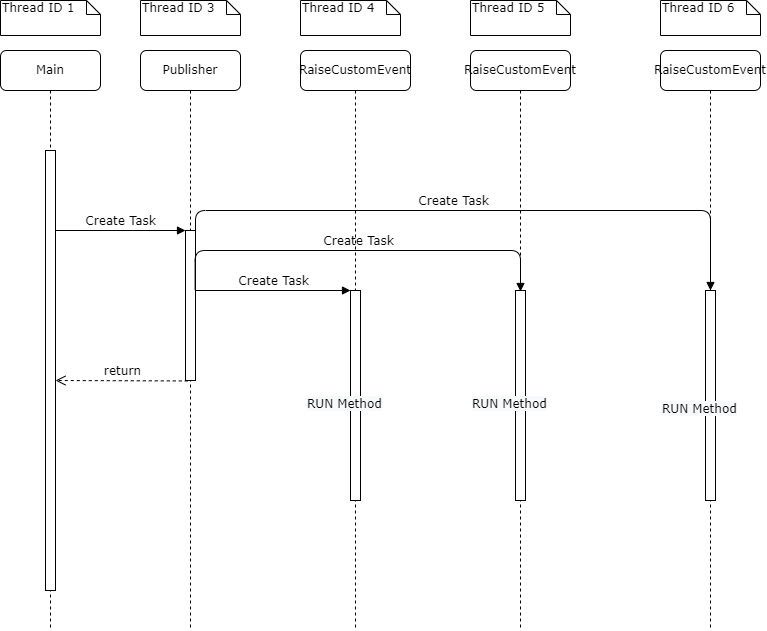

The diagram above was exported from draw.io. Its source (the exported page's mxGraphModel, read from the mxfile embedded in the PNG):
<mxGraphModel dx="2014" dy="1114" grid="1" gridSize="10" guides="1" tooltips="1" connect="1" arrows="1" fold="1" page="1" pageScale="1" pageWidth="1100" pageHeight="850" background="none" math="0" shadow="0">
  <root>
    <mxCell id="0" />
    <mxCell id="1" parent="0" />
    <mxCell id="7baba1c4bc27f4b0-2" value="Publisher" style="shape=umlLifeline;perimeter=lifelinePerimeter;whiteSpace=wrap;html=1;container=1;collapsible=0;recursiveResize=0;outlineConnect=0;rounded=1;shadow=0;comic=0;labelBackgroundColor=none;strokeWidth=1;fontFamily=Verdana;fontSize=12;align=center;" parent="1" vertex="1">
      <mxGeometry x="240" y="80" width="100" height="580" as="geometry" />
    </mxCell>
    <mxCell id="7baba1c4bc27f4b0-10" value="" style="html=1;points=[];perimeter=orthogonalPerimeter;rounded=0;shadow=0;comic=0;labelBackgroundColor=none;strokeWidth=1;fontFamily=Verdana;fontSize=12;align=center;" parent="7baba1c4bc27f4b0-2" vertex="1">
      <mxGeometry x="45" y="180" width="10" height="150" as="geometry" />
    </mxCell>
    <mxCell id="7baba1c4bc27f4b0-3" value="RaiseCustomEvent" style="shape=umlLifeline;perimeter=lifelinePerimeter;whiteSpace=wrap;html=1;container=1;collapsible=0;recursiveResize=0;outlineConnect=0;rounded=1;shadow=0;comic=0;labelBackgroundColor=none;strokeWidth=1;fontFamily=Verdana;fontSize=12;align=center;" parent="1" vertex="1">
      <mxGeometry x="400" y="80" width="110" height="580" as="geometry" />
    </mxCell>
    <mxCell id="7baba1c4bc27f4b0-13" value="" style="html=1;points=[];perimeter=orthogonalPerimeter;rounded=0;shadow=0;comic=0;labelBackgroundColor=none;strokeWidth=1;fontFamily=Verdana;fontSize=12;align=center;" parent="7baba1c4bc27f4b0-3" vertex="1">
      <mxGeometry x="50" y="240" width="10" height="210" as="geometry" />
    </mxCell>
    <mxCell id="L9NIwnavsTdSsedzvYmL-16" value="&lt;span style=&quot;color: rgb(0, 0, 0); font-family: verdana; font-size: 12px; font-style: normal; font-weight: 400; letter-spacing: normal; text-align: center; text-indent: 0px; text-transform: none; word-spacing: 0px; background-color: rgb(248, 249, 250); display: inline; float: none;&quot;&gt;RUN Method&lt;/span&gt;" style="text;whiteSpace=wrap;html=1;" vertex="1" parent="7baba1c4bc27f4b0-3">
      <mxGeometry x="5" y="340" width="100" height="30" as="geometry" />
    </mxCell>
    <mxCell id="7baba1c4bc27f4b0-8" value="Main" style="shape=umlLifeline;perimeter=lifelinePerimeter;whiteSpace=wrap;html=1;container=1;collapsible=0;recursiveResize=0;outlineConnect=0;rounded=1;shadow=0;comic=0;labelBackgroundColor=none;strokeWidth=1;fontFamily=Verdana;fontSize=12;align=center;" parent="1" vertex="1">
      <mxGeometry x="100" y="80" width="100" height="580" as="geometry" />
    </mxCell>
    <mxCell id="7baba1c4bc27f4b0-9" value="" style="html=1;points=[];perimeter=orthogonalPerimeter;rounded=0;shadow=0;comic=0;labelBackgroundColor=none;strokeWidth=1;fontFamily=Verdana;fontSize=12;align=center;" parent="7baba1c4bc27f4b0-8" vertex="1">
      <mxGeometry x="45" y="100" width="10" height="440" as="geometry" />
    </mxCell>
    <mxCell id="7baba1c4bc27f4b0-30" value="return" style="html=1;verticalAlign=bottom;endArrow=open;dashed=1;endSize=8;labelBackgroundColor=none;fontFamily=Verdana;fontSize=12;edgeStyle=elbowEdgeStyle;elbow=vertical;exitX=0.229;exitY=1.003;exitDx=0;exitDy=0;exitPerimeter=0;" parent="1" source="7baba1c4bc27f4b0-10" target="7baba1c4bc27f4b0-9" edge="1">
      <mxGeometry relative="1" as="geometry">
        <mxPoint x="800" y="626" as="targetPoint" />
        <Array as="points">
          <mxPoint x="230" y="410" />
          <mxPoint x="290" y="520" />
          <mxPoint x="570" y="600" />
        </Array>
        <mxPoint x="870" y="600" as="sourcePoint" />
      </mxGeometry>
    </mxCell>
    <mxCell id="7baba1c4bc27f4b0-11" value="Create Task" style="html=1;verticalAlign=bottom;endArrow=block;entryX=0;entryY=0;labelBackgroundColor=none;fontFamily=Verdana;fontSize=12;edgeStyle=elbowEdgeStyle;elbow=vertical;" parent="1" source="7baba1c4bc27f4b0-9" target="7baba1c4bc27f4b0-10" edge="1">
      <mxGeometry relative="1" as="geometry">
        <mxPoint x="220" y="190" as="sourcePoint" />
      </mxGeometry>
    </mxCell>
    <mxCell id="7baba1c4bc27f4b0-14" value="Create Task" style="html=1;verticalAlign=bottom;endArrow=block;entryX=0;entryY=0;labelBackgroundColor=none;fontFamily=Verdana;fontSize=12;edgeStyle=elbowEdgeStyle;elbow=vertical;" parent="1" source="7baba1c4bc27f4b0-10" target="7baba1c4bc27f4b0-13" edge="1">
      <mxGeometry relative="1" as="geometry">
        <mxPoint x="370" y="200" as="sourcePoint" />
      </mxGeometry>
    </mxCell>
    <mxCell id="7baba1c4bc27f4b0-40" value="Thread ID 1" style="shape=note;whiteSpace=wrap;html=1;size=14;verticalAlign=top;align=left;spacingTop=-6;rounded=0;shadow=0;comic=0;labelBackgroundColor=none;strokeWidth=1;fontFamily=Verdana;fontSize=12" parent="1" vertex="1">
      <mxGeometry x="100" y="30" width="100" height="35" as="geometry" />
    </mxCell>
    <mxCell id="7baba1c4bc27f4b0-41" value="Thread ID 3" style="shape=note;whiteSpace=wrap;html=1;size=14;verticalAlign=top;align=left;spacingTop=-6;rounded=0;shadow=0;comic=0;labelBackgroundColor=none;strokeWidth=1;fontFamily=Verdana;fontSize=12" parent="1" vertex="1">
      <mxGeometry x="240" y="30" width="100" height="35" as="geometry" />
    </mxCell>
    <mxCell id="7baba1c4bc27f4b0-42" value="Thread ID 4" style="shape=note;whiteSpace=wrap;html=1;size=14;verticalAlign=top;align=left;spacingTop=-6;rounded=0;shadow=0;comic=0;labelBackgroundColor=none;strokeWidth=1;fontFamily=Verdana;fontSize=12" parent="1" vertex="1">
      <mxGeometry x="400" y="30" width="100" height="35" as="geometry" />
    </mxCell>
    <mxCell id="L9NIwnavsTdSsedzvYmL-2" value="RaiseCustomEvent" style="shape=umlLifeline;perimeter=lifelinePerimeter;whiteSpace=wrap;html=1;container=1;collapsible=0;recursiveResize=0;outlineConnect=0;rounded=1;shadow=0;comic=0;labelBackgroundColor=none;strokeWidth=1;fontFamily=Verdana;fontSize=12;align=center;" vertex="1" parent="1">
      <mxGeometry x="570" y="80" width="100" height="580" as="geometry" />
    </mxCell>
    <mxCell id="L9NIwnavsTdSsedzvYmL-3" value="" style="html=1;points=[];perimeter=orthogonalPerimeter;rounded=0;shadow=0;comic=0;labelBackgroundColor=none;strokeWidth=1;fontFamily=Verdana;fontSize=12;align=center;" vertex="1" parent="L9NIwnavsTdSsedzvYmL-2">
      <mxGeometry x="45" y="240" width="10" height="210" as="geometry" />
    </mxCell>
    <mxCell id="L9NIwnavsTdSsedzvYmL-18" value="&lt;span style=&quot;color: rgb(0, 0, 0); font-family: verdana; font-size: 12px; font-style: normal; font-weight: 400; letter-spacing: normal; text-align: center; text-indent: 0px; text-transform: none; word-spacing: 0px; background-color: rgb(248, 249, 250); display: inline; float: none;&quot;&gt;RUN Method&lt;/span&gt;" style="text;whiteSpace=wrap;html=1;" vertex="1" parent="L9NIwnavsTdSsedzvYmL-2">
      <mxGeometry y="340" width="100" height="30" as="geometry" />
    </mxCell>
    <mxCell id="L9NIwnavsTdSsedzvYmL-5" value="Thread ID 5" style="shape=note;whiteSpace=wrap;html=1;size=14;verticalAlign=top;align=left;spacingTop=-6;rounded=0;shadow=0;comic=0;labelBackgroundColor=none;strokeWidth=1;fontFamily=Verdana;fontSize=12" vertex="1" parent="1">
      <mxGeometry x="570" y="30" width="100" height="35" as="geometry" />
    </mxCell>
    <mxCell id="L9NIwnavsTdSsedzvYmL-6" value="RaiseCustomEvent" style="shape=umlLifeline;perimeter=lifelinePerimeter;whiteSpace=wrap;html=1;container=1;collapsible=0;recursiveResize=0;outlineConnect=0;rounded=1;shadow=0;comic=0;labelBackgroundColor=none;strokeWidth=1;fontFamily=Verdana;fontSize=12;align=center;" vertex="1" parent="1">
      <mxGeometry x="760" y="80" width="100" height="580" as="geometry" />
    </mxCell>
    <mxCell id="L9NIwnavsTdSsedzvYmL-7" value="" style="html=1;points=[];perimeter=orthogonalPerimeter;rounded=0;shadow=0;comic=0;labelBackgroundColor=none;strokeWidth=1;fontFamily=Verdana;fontSize=12;align=center;" vertex="1" parent="L9NIwnavsTdSsedzvYmL-6">
      <mxGeometry x="45" y="240" width="10" height="210" as="geometry" />
    </mxCell>
    <mxCell id="L9NIwnavsTdSsedzvYmL-19" value="&lt;span style=&quot;color: rgb(0, 0, 0); font-family: verdana; font-size: 12px; font-style: normal; font-weight: 400; letter-spacing: normal; text-align: center; text-indent: 0px; text-transform: none; word-spacing: 0px; background-color: rgb(248, 249, 250); display: inline; float: none;&quot;&gt;RUN Method&lt;/span&gt;" style="text;whiteSpace=wrap;html=1;" vertex="1" parent="L9NIwnavsTdSsedzvYmL-6">
      <mxGeometry y="345" width="100" height="30" as="geometry" />
    </mxCell>
    <mxCell id="L9NIwnavsTdSsedzvYmL-9" value="Thread ID 6" style="shape=note;whiteSpace=wrap;html=1;size=14;verticalAlign=top;align=left;spacingTop=-6;rounded=0;shadow=0;comic=0;labelBackgroundColor=none;strokeWidth=1;fontFamily=Verdana;fontSize=12" vertex="1" parent="1">
      <mxGeometry x="760" y="30" width="100" height="35" as="geometry" />
    </mxCell>
    <mxCell id="L9NIwnavsTdSsedzvYmL-10" value="Create Task" style="html=1;verticalAlign=bottom;endArrow=block;labelBackgroundColor=none;fontFamily=Verdana;fontSize=12;edgeStyle=elbowEdgeStyle;elbow=vertical;exitX=0.961;exitY=0.397;exitDx=0;exitDy=0;exitPerimeter=0;" edge="1" parent="1" source="7baba1c4bc27f4b0-10">
      <mxGeometry relative="1" as="geometry">
        <mxPoint x="320" y="280" as="sourcePoint" />
        <mxPoint x="620" y="321" as="targetPoint" />
        <Array as="points">
          <mxPoint x="440" y="280" />
          <mxPoint x="470" y="270" />
        </Array>
      </mxGeometry>
    </mxCell>
    <mxCell id="L9NIwnavsTdSsedzvYmL-11" value="Create Task" style="html=1;verticalAlign=bottom;endArrow=block;labelBackgroundColor=none;fontFamily=Verdana;fontSize=12;edgeStyle=elbowEdgeStyle;elbow=vertical;" edge="1" parent="1" target="L9NIwnavsTdSsedzvYmL-7">
      <mxGeometry relative="1" as="geometry">
        <mxPoint x="295" y="320" as="sourcePoint" />
        <mxPoint x="633" y="332.0999999999999" as="targetPoint" />
        <Array as="points">
          <mxPoint x="480" y="240" />
          <mxPoint x="470" y="210" />
        </Array>
      </mxGeometry>
    </mxCell>
  </root>
</mxGraphModel>